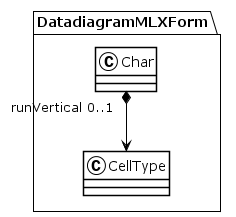

The diagram above was rendered by PlantUML. Its source (embedded in the PNG):
@startuml
!theme plain
package DatadiagramMLXForm {
class Char {
}
Char "runVertical 0..1" *--> CellType
class CellType {
}
}
@enduml